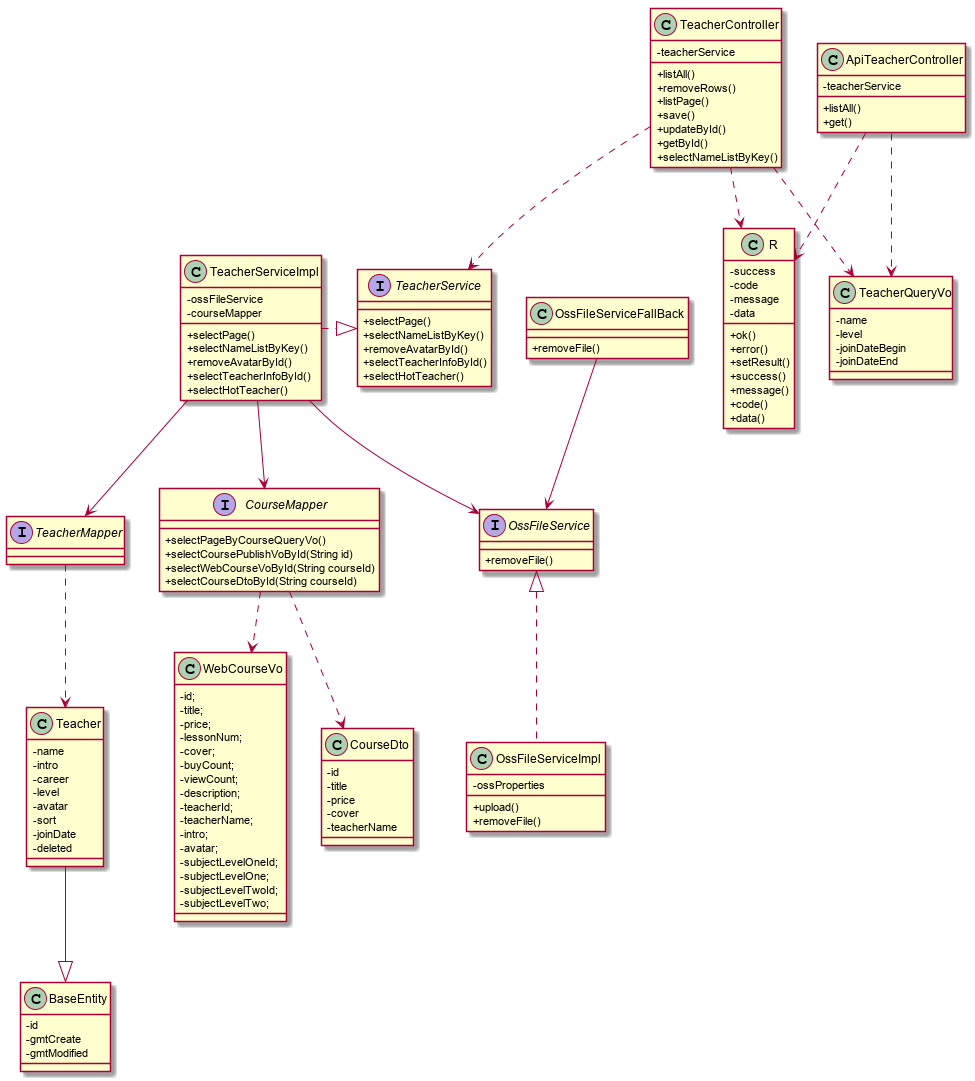

The diagram above was rendered by PlantUML. Its source (embedded in the PNG):
@startuml
skinparam classAttributeIconSize 0
class TeacherController{
    -teacherService
    +listAll()
    +removeRows()
    +listPage()
    +save()
    +updateById()
    +getById()
    +selectNameListByKey()
}
class ApiTeacherController{
    -teacherService
    +listAll()
    +get()
}

class TeacherQueryVo{
   -name
   -level
   -joinDateBegin
   -joinDateEnd
}

class Teacher{
    -name
    -intro
    -career
    -level
    -avatar
    -sort
    -joinDate
    -deleted
}

class WebCourseVo{
    -id;
    -title;
    -price;
    -lessonNum;
    -cover;
    -buyCount;
    -viewCount;
    -description;
    -teacherId;
    -teacherName;
    -intro;
    -avatar;
    -subjectLevelOneId;
    -subjectLevelOne;
    -subjectLevelTwoId;
    -subjectLevelTwo;
}

class CourseDto{
    -id
    -title
    -price
    -cover
    -teacherName
}

class BaseEntity{
    -id
    -gmtCreate
    -gmtModified
}

interface TeacherMapper{

}

interface TeacherService{
    +selectPage()
    +selectNameListByKey()
    +removeAvatarById()
    +selectTeacherInfoById()
    +selectHotTeacher()
}

class TeacherServiceImpl{
    -ossFileService
    -courseMapper
    +selectPage()
    +selectNameListByKey()
    +removeAvatarById()
    +selectTeacherInfoById()
    +selectHotTeacher()
}

class R{
    -success
    -code
    -message
    -data
    +ok()
    +error()
    +setResult()
    +success()
    +message()
    +code()
    +data()
}
interface OssFileService{
    +removeFile()
}
class OssFileServiceImpl{
    -ossProperties
    +upload()
    +removeFile()
}

interface CourseMapper{
    +selectPageByCourseQueryVo()
    +selectCoursePublishVoById(String id)
    +selectWebCourseVoById(String courseId)
    +selectCourseDtoById(String courseId)
}

class OssFileServiceFallBack{
    +removeFile()
}

ApiTeacherController ..> R
TeacherController ..>R
ApiTeacherController ..> TeacherQueryVo
TeacherController ..>TeacherQueryVo
TeacherController ..>TeacherService

TeacherMapper ..> Teacher
CourseMapper ..> CourseDto
CourseMapper ..> WebCourseVo

TeacherServiceImpl .|>TeacherService

Teacher --|> BaseEntity

TeacherServiceImpl -->TeacherMapper
TeacherServiceImpl -->CourseMapper
TeacherServiceImpl -->OssFileService
OssFileServiceFallBack --> OssFileService
OssFileService <|..OssFileServiceImpl


@enduml